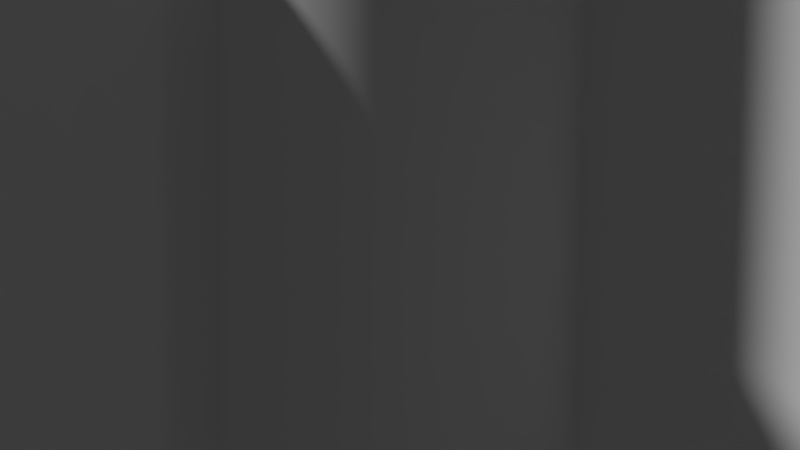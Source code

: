 # Source: rockets.blend  (saved by Blender 2.61.0; exported with 4.5.12 LTS)
import bpy
from mathutils import Matrix  # noqa: F401  (used for matrix-valued properties, if any)

bpy.ops.wm.read_factory_settings(use_empty=True)
scene = bpy.context.scene
scene.name = 'Scene'

# ---- collections
col_collection_1 = bpy.data.collections.new('Collection 1'); scene.collection.children.link(col_collection_1)

# ---- world
world_world = bpy.data.worlds.new('World'); scene.world = world_world
world_world.color = (0.05088, 0.05088, 0.05088)
world_world.use_sun_shadow = False
world_world.sun_shadow_jitter_overblur = 0.0
world_world.cycles.sampling_method = 'MANUAL'
world_world.cycles.sample_map_resolution = 256

# ---- cameras
cam_camera = bpy.data.cameras.new('Camera')
cam_camera.clip_end = 100.0
cam_camera.lens = 35.0
cam_camera.sensor_width = 32.0
cam_camera.sensor_height = 18.0
cam_camera.ortho_scale = 7.314
cam_camera.dof.focus_distance = 0.0
cam_camera.dof.aperture_fstop = 128.0

# ---- meshes
me_cylinder_001 = bpy.data.meshes.new('Cylinder.001')
me_cylinder_001.from_pydata([(0.0, 1.0, -1.0), (0.7071, 0.7071, -1.0), (1.0, -4.371e-08, -1.0), (0.7071, -0.7071, -1.0), (-8.742e-08, -1.0, -1.0), (-0.7071, -0.7071, -1.0), (-1.0, 1.192e-08, -1.0), (-0.7071, 0.7071, -1.0), (0.0, 0.0, -1.0)], [], [(8, 0, 1), (8, 1, 2), (8, 2, 3), (8, 3, 4), (8, 4, 5), (8, 5, 6), (8, 6, 7), (7, 0, 8)])
_uv = me_cylinder_001.uv_layers.new(name='UVMap')
_uv.uv.foreach_set('vector', [0.5, 0.5, 0.2929, 1.0, 0.7071, 1.0, 0.5, 0.5, 0.7071, 1.0, 1.0, 0.7071, 0.5, 0.5, 1.0, 0.7071, 1.0, 0.2929, 0.5, 0.5, 1.0, 0.2929, 0.7071, 0.0, 0.5, 0.5, 0.7071, 0.0, 0.2929, 0.0, 0.5, 0.5, 0.2929, 0.0, 1.85e-07, 0.2929, 0.5, 0.5, 1.85e-07, 0.2929, 0.0, 0.7071, 0.0, 0.7071, 0.2929, 1.0, 0.5, 0.5])
me_cylinder_001.use_remesh_preserve_volume = False
me_cylinder_001.use_remesh_preserve_attributes = False
me_cylinder_001.use_mirror_vertex_groups = False
me_cylinder_001.update()
me_cube_006 = bpy.data.meshes.new('Cube.006')
me_cube_006.from_pydata([(1.0, 1.5, -0.7), (-1.0, 1.5, -0.7), (1.49e-07, 3.5, -2.2), (1.0, 1.5, 2.5), (-1.0, 1.5, 2.5), (2.682e-07, 3.5, 1.0)], [], [(3, 0, 2, 5), (1, 4, 5, 2), (3, 5, 4), (0, 1, 2)])
_uv = me_cube_006.uv_layers.new(name='UVMap')
_uv.uv.foreach_set('vector', [0.4167, 0.7028, 0.0, 0.4225, 0.0005256, 0.0, 0.4172, 0.2803, 0.8344, 0.4225, 0.4177, 0.7028, 0.4172, 0.2803, 0.8339, 0.0, 1.0, 0.7028, 1.0, 1.125, 0.7086, 0.8193, 0.4172, 0.8193, 0.7086, 0.7028, 0.7086, 1.125])
me_cube_006.use_remesh_preserve_volume = False
me_cube_006.use_remesh_preserve_attributes = False
me_cube_006.use_mirror_vertex_groups = False
me_cube_006.update()
me_cube_005 = bpy.data.meshes.new('Cube.005')
me_cube_005.from_pydata([(1.0, 1.5, -0.7), (-1.0, 1.5, -0.7), (1.49e-07, 3.5, -2.2), (1.0, 1.5, 2.5), (-1.0, 1.5, 2.5), (2.682e-07, 3.5, 1.0)], [], [(3, 0, 2, 5), (1, 4, 5, 2), (3, 5, 4), (0, 1, 2)])
_uv = me_cube_005.uv_layers.new(name='UVMap')
_uv.uv.foreach_set('vector', [0.4167, 0.7028, 0.0, 0.4225, 0.0005256, 0.0, 0.4172, 0.2803, 0.8344, 0.4225, 0.4177, 0.7028, 0.4172, 0.2803, 0.8339, 0.0, 1.0, 0.7028, 1.0, 1.125, 0.7086, 0.8193, 0.4172, 0.8193, 0.7086, 0.7028, 0.7086, 1.125])
me_cube_005.use_remesh_preserve_volume = False
me_cube_005.use_remesh_preserve_attributes = False
me_cube_005.use_mirror_vertex_groups = False
me_cube_005.update()
me_cube_004 = bpy.data.meshes.new('Cube.004')
me_cube_004.from_pydata([(1.0, 1.5, -0.7), (-1.0, 1.5, -0.7), (1.49e-07, 3.5, -2.2), (1.0, 1.5, 2.5), (-1.0, 1.5, 2.5), (2.682e-07, 3.5, 1.0)], [], [(3, 0, 2, 5), (1, 4, 5, 2), (3, 5, 4), (0, 1, 2)])
_uv = me_cube_004.uv_layers.new(name='UVMap')
_uv.uv.foreach_set('vector', [0.4167, 0.7028, 0.0, 0.4225, 0.0005256, 0.0, 0.4172, 0.2803, 0.8344, 0.4225, 0.4177, 0.7028, 0.4172, 0.2803, 0.8339, 0.0, 1.0, 0.7028, 1.0, 1.125, 0.7086, 0.8193, 0.4172, 0.8193, 0.7086, 0.7028, 0.7086, 1.125])
me_cube_004.use_remesh_preserve_volume = False
me_cube_004.use_remesh_preserve_attributes = False
me_cube_004.use_mirror_vertex_groups = False
me_cube_004.update()
me_sphere_001 = bpy.data.meshes.new('Sphere.001')
me_sphere_001.from_pydata([(0.3827, 0.0, 0.9239), (0.7071, 0.0, 0.7071), (0.9239, 0.0, 0.3827), (1.0, 0.0, -4.371e-08), (0.7071, 0.7071, 0.0), (0.6533, 0.6533, 0.3827), (0.5, 0.5, 0.7071), (0.2706, 0.2706, 0.9239), (0.0, 0.0, 1.0), (-3.72e-08, 0.3827, 0.9239), (-5.088e-08, 0.7071, 0.7071), (-8.109e-08, 0.9239, 0.3827), (-8.429e-08, 1.0, 0.0), (-0.7071, 0.7071, 0.0), (-0.6533, 0.6533, 0.3827), (-0.5, 0.5, 0.7071), (-0.2706, 0.2706, 0.9239), (-0.3827, -7.935e-08, 0.9239), (-0.7071, -1.141e-07, 0.7071), (-0.9239, -1.654e-07, 0.3827), (-1.0, -1.686e-07, 0.0), (-0.7071, -0.7071, 0.0), (-0.6533, -0.6533, 0.3827), (-0.5, -0.5, 0.7071), (-0.2706, -0.2706, 0.9239), (1.215e-07, -0.3827, 0.9239), (1.773e-07, -0.7071, 0.7071), (2.497e-07, -0.9239, 0.3827), (2.529e-07, -1.0, 0.0), (0.7071, -0.7071, 0.0), (0.6533, -0.6533, 0.3827), (0.5, -0.5, 0.7071), (0.2706, -0.2706, 0.9239)], [], [(2, 3, 4, 5), (1, 2, 5, 6), (0, 1, 6, 7), (8, 0, 7), (8, 7, 9), (7, 6, 10, 9), (6, 5, 11, 10), (5, 4, 12, 11), (11, 12, 13, 14), (10, 11, 14, 15), (9, 10, 15, 16), (8, 9, 16), (8, 16, 17), (16, 15, 18, 17), (15, 14, 19, 18), (14, 13, 20, 19), (19, 20, 21, 22), (18, 19, 22, 23), (17, 18, 23, 24), (8, 17, 24), (8, 24, 25), (24, 23, 26, 25), (23, 22, 27, 26), (22, 21, 28, 27), (27, 28, 29, 30), (26, 27, 30, 31), (25, 26, 31, 32), (8, 25, 32), (32, 0, 8), (1, 0, 32, 31), (31, 30, 2, 1), (30, 29, 3, 2)])
me_sphere_001.polygons.foreach_set('use_smooth', [True] * 32)
_uv = me_sphere_001.uv_layers.new(name='UVMap')
_uv.uv.foreach_set('vector', [0.9619, 0.6913, 1.0, 0.7071, 0.7071, 1.0, 0.6913, 0.9619, 0.8536, 0.6464, 0.9619, 0.6913, 0.6913, 0.9619, 0.6464, 0.8536, 0.6913, 0.5793, 0.8536, 0.6464, 0.6464, 0.8536, 0.5793, 0.6913, 0.5, 0.5, 0.6913, 0.5793, 0.5793, 0.6913, 0.5, 0.5, 0.5793, 0.6913, 0.4207, 0.6913, 0.5793, 0.6913, 0.6464, 0.8536, 0.3536, 0.8536, 0.4207, 0.6913, 0.6464, 0.8536, 0.6913, 0.9619, 0.3087, 0.9619, 0.3536, 0.8536, 0.6913, 0.9619, 0.7071, 1.0, 0.2929, 1.0, 0.3087, 0.9619, 0.3087, 0.9619, 0.2929, 1.0, 0.0, 0.7071, 0.03806, 0.6913, 0.3536, 0.8536, 0.3087, 0.9619, 0.03806, 0.6913, 0.1464, 0.6464, 0.4207, 0.6913, 0.3536, 0.8536, 0.1464, 0.6464, 0.3087, 0.5793, 0.5, 0.5, 0.4207, 0.6913, 0.3087, 0.5793, 0.5, 0.5, 0.3087, 0.5793, 0.3087, 0.4207, 0.3087, 0.5793, 0.1464, 0.6464, 0.1464, 0.3536, 0.3087, 0.4207, 0.1464, 0.6464, 0.03806, 0.6913, 0.03806, 0.3087, 0.1464, 0.3536, 0.03806, 0.6913, 0.0, 0.7071, 1.85e-07, 0.2929, 0.03806, 0.3087, 0.03806, 0.3087, 1.85e-07, 0.2929, 0.2929, 0.0, 0.3087, 0.03806, 0.1464, 0.3536, 0.03806, 0.3087, 0.3087, 0.03806, 0.3536, 0.1464, 0.3087, 0.4207, 0.1464, 0.3536, 0.3536, 0.1464, 0.4207, 0.3087, 0.5, 0.5, 0.3087, 0.4207, 0.4207, 0.3087, 0.5, 0.5, 0.4207, 0.3087, 0.5793, 0.3087, 0.4207, 0.3087, 0.3536, 0.1464, 0.6464, 0.1464, 0.5793, 0.3087, 0.3536, 0.1464, 0.3087, 0.03806, 0.6913, 0.03806, 0.6464, 0.1464, 0.3087, 0.03806, 0.2929, 0.0, 0.7071, 1.85e-07, 0.6913, 0.03806, 0.6913, 0.03806, 0.7071, 1.85e-07, 1.0, 0.2929, 0.9619, 0.3087, 0.6464, 0.1464, 0.6913, 0.03806, 0.9619, 0.3087, 0.8536, 0.3536, 0.5793, 0.3087, 0.6464, 0.1464, 0.8536, 0.3536, 0.6913, 0.4207, 0.5, 0.5, 0.5793, 0.3087, 0.6913, 0.4207, 0.6913, 0.4207, 0.6913, 0.5793, 0.5, 0.5, 0.8536, 0.6464, 0.6913, 0.5793, 0.6913, 0.4207, 0.8536, 0.3536, 0.8536, 0.3536, 0.9619, 0.3087, 0.9619, 0.6913, 0.8536, 0.6464, 0.9619, 0.3087, 1.0, 0.2929, 1.0, 0.7071, 0.9619, 0.6913])
me_sphere_001.use_remesh_preserve_volume = False
me_sphere_001.use_remesh_preserve_attributes = False
me_sphere_001.use_mirror_vertex_groups = False
me_sphere_001.update()
me_cylinder = bpy.data.meshes.new('Cylinder')
me_cylinder.from_pydata([(0.0, 1.0, -1.0), (0.7071, 0.7071, -1.0), (1.0, -4.371e-08, -1.0), (0.7071, -0.7071, -1.0), (-8.742e-08, -1.0, -1.0), (-0.7071, -0.7071, -1.0), (-1.0, 1.192e-08, -1.0), (-0.7071, 0.7071, -1.0), (-3.02e-07, 1.0, 1.0), (0.7071, 0.7071, 1.0), (1.0, 6.159e-07, 1.0), (0.7071, -0.7071, 1.0), (-2.385e-08, -1.0, 1.0), (-0.7071, -0.7071, 1.0), (-1.0, 6.636e-07, 1.0), (-0.7071, 0.7071, 1.0)], [], [(0, 8, 9, 1), (1, 9, 10, 2), (2, 10, 11, 3), (3, 11, 12, 4), (4, 12, 13, 5), (5, 13, 14, 6), (6, 14, 15, 7), (8, 0, 7, 15)])
me_cylinder.polygons.foreach_set('use_smooth', [True] * 8)
_uv = me_cylinder.uv_layers.new(name='UVMap')
_uv.uv.foreach_set('vector', [0.854, 0.5399, 0.8524, 0.0004478, 0.9983, 0.0, 1.0, 0.5394, 0.7081, 0.5416, 0.7064, 1.081, 0.5, 1.08, 0.5017, 0.5409, 0.001655, 0.5409, 0.0, 0.001529, 0.146, 0.001081, 0.1476, 0.5405, 0.1476, 0.5405, 0.146, 0.001081, 0.3524, 0.0004479, 0.354, 0.5399, 0.354, 0.5399, 0.3524, 0.0004479, 0.4983, 0.0, 0.5, 0.5394, 0.4983, 0.5409, 0.5, 1.08, 0.2936, 1.081, 0.2919, 0.5416, 0.5017, 0.5409, 0.5, 0.001529, 0.646, 0.001081, 0.6476, 0.5405, 0.8524, 0.0004478, 0.854, 0.5399, 0.6476, 0.5405, 0.646, 0.001081])
me_cylinder.use_remesh_preserve_volume = False
me_cylinder.use_remesh_preserve_attributes = False
me_cylinder.use_mirror_vertex_groups = False
me_cylinder.update()
me_cube = bpy.data.meshes.new('Cube')
me_cube.from_pydata([(1.0, 1.5, -0.7), (-1.0, 1.5, -0.7), (1.49e-07, 3.5, -2.2), (1.0, 1.5, 2.5), (-1.0, 1.5, 2.5), (2.682e-07, 3.5, 1.0)], [], [(3, 0, 2, 5), (1, 4, 5, 2), (3, 5, 4), (0, 1, 2)])
_uv = me_cube.uv_layers.new(name='UVMap')
_uv.uv.foreach_set('vector', [0.4167, 0.7028, 0.0, 0.4225, 0.0005256, 0.0, 0.4172, 0.2803, 0.8344, 0.4225, 0.4177, 0.7028, 0.4172, 0.2803, 0.8339, 0.0, 1.0, 0.7028, 1.0, 1.125, 0.7086, 0.8193, 0.4172, 0.8193, 0.7086, 0.7028, 0.7086, 1.125])
me_cube.use_remesh_preserve_volume = False
me_cube.use_remesh_preserve_attributes = False
me_cube.use_mirror_vertex_groups = False
me_cube.update()

# ---- objects
ob_cylinder_001 = bpy.data.objects.new('Cylinder.001', me_cylinder_001)
ob_cube_003 = bpy.data.objects.new('Cube.003', me_cube_006)
ob_cube_002 = bpy.data.objects.new('Cube.002', me_cube_005)
ob_cube_001 = bpy.data.objects.new('Cube.001', me_cube_004)
ob_sphere = bpy.data.objects.new('Sphere', me_sphere_001)
ob_cylinder = bpy.data.objects.new('Cylinder', me_cylinder)
ob_cube = bpy.data.objects.new('Cube', me_cube)
ob_camera = bpy.data.objects.new('Camera', cam_camera)

# ---- transforms, parenting, visibility, modifiers, constraints
ob_cylinder_001.location = (0.0, 0.0, 1.0)
ob_cylinder_001.rotation_euler = (0.0, 0.0, 0.3927)
ob_cylinder_001.scale = (1.75, 1.75, 1.0)
ob_cylinder_001.lineart.crease_threshold = 0.0
ob_cube_003.location = (0.0, -9.733e-08, 0.7)
ob_cube_003.rotation_euler = (0.0, 0.0, 4.712)
ob_cube_003.scale = (0.3, 1.0, 1.0)
ob_cube_003.lineart.crease_threshold = 0.0
ob_cube_002.location = (0.0, -9.733e-08, 0.7)
ob_cube_002.rotation_euler = (0.0, 0.0, 3.142)
ob_cube_002.scale = (0.3, 1.0, 1.0)
ob_cube_002.lineart.crease_threshold = 0.0
ob_cube_001.location = (0.0, -9.733e-08, 0.7)
ob_cube_001.rotation_euler = (0.0, 0.0, 1.571)
ob_cube_001.scale = (0.3, 1.0, 1.0)
ob_cube_001.lineart.crease_threshold = 0.0
ob_sphere.location = (0.0, 0.0, 10.0)
ob_sphere.rotation_euler = (0.0, 0.0, 0.3927)
ob_sphere.scale = (1.75, 1.75, 3.0)
ob_sphere.lineart.crease_threshold = 0.0
ob_cylinder.location = (0.0, 0.0, 5.0)
ob_cylinder.rotation_euler = (0.0, 0.0, 0.3927)
ob_cylinder.scale = (1.75, 1.75, 5.0)
ob_cylinder.lineart.crease_threshold = 0.0
ob_cube.location = (0.0, -9.733e-08, 0.7)
ob_cube.scale = (0.3, 1.0, 1.0)
ob_cube.lineart.crease_threshold = 0.0
ob_camera.location = (4.45, 3.839, 1.437)
ob_camera.rotation_euler = (1.517, -0.01122, 2.265)
ob_camera.lock_rotations_4d = False
ob_camera.empty_display_type = 'ARROWS'
ob_camera.color = (0.0, 0.0, 0.0, 0.0)
ob_camera.display_type = 'WIRE'
ob_camera.lineart.crease_threshold = 0.0

# ---- collection membership
col_collection_1.objects.link(ob_cylinder_001)
col_collection_1.objects.link(ob_cube_003)
col_collection_1.objects.link(ob_cube_002)
col_collection_1.objects.link(ob_cube_001)
col_collection_1.objects.link(ob_sphere)
col_collection_1.objects.link(ob_cylinder)
col_collection_1.objects.link(ob_cube)
col_collection_1.objects.link(ob_camera)

# ---- scene / render settings (as saved in the file)
scene.camera = ob_camera
scene.frame_start = 1; scene.frame_end = 250; scene.frame_set(-1)
scene.render.engine = 'BLENDER_EEVEE_NEXT'
scene.render.image_settings.color_mode = 'RGB'
scene.render.image_settings.compression = 90
scene.render.resolution_percentage = 50
scene.render.dither_intensity = 0.0
scene.render.bake_margin = 2
scene.render.bake_bias = 0.0
scene.cycles.use_denoising = False
scene.cycles.samples = 10
scene.cycles.sampling_pattern = 'TABULATED_SOBOL'
scene.cycles.light_sampling_threshold = 0.0
scene.cycles.use_adaptive_sampling = False
scene.cycles.use_light_tree = False
scene.cycles.blur_glossy = 0.0
scene.cycles.volume_bounces = 1
scene.cycles.pixel_filter_type = 'GAUSSIAN'
scene.cycles.sample_clamp_indirect = 0.0
scene.view_settings.view_transform = 'Standard'
bpy.context.view_layer.update()

# ---- added for rendering (the .blend has no usable light): sun
light_auto_sun = bpy.data.lights.new('AutoSun', 'SUN')
light_auto_sun.energy = 3.0
light_auto_sun.angle = 0.0523599
ob_auto_sun = bpy.data.objects.new('AutoSun', light_auto_sun)
scene.collection.objects.link(ob_auto_sun)
ob_auto_sun.rotation_euler = (0.872665, 0.174533, 0.523599)
bpy.context.view_layer.update()
